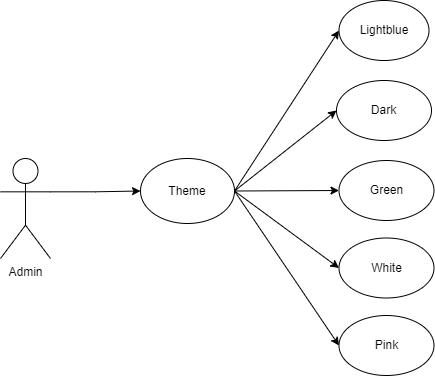

The diagram above was exported from draw.io. Its source (the exported page's mxGraphModel, read from the mxfile embedded in the PNG):
<mxGraphModel dx="868" dy="1503" grid="1" gridSize="10" guides="1" tooltips="1" connect="1" arrows="1" fold="1" page="1" pageScale="1" pageWidth="850" pageHeight="1100" math="0" shadow="0">
  <root>
    <mxCell id="QhawMPleaFAaPCJFsb4x-0" />
    <mxCell id="QhawMPleaFAaPCJFsb4x-1" parent="QhawMPleaFAaPCJFsb4x-0" />
    <mxCell id="QhawMPleaFAaPCJFsb4x-2" style="edgeStyle=orthogonalEdgeStyle;rounded=0;orthogonalLoop=1;jettySize=auto;html=1;exitX=1;exitY=0.3333333333333333;exitDx=0;exitDy=0;exitPerimeter=0;entryX=0;entryY=0.5;entryDx=0;entryDy=0;" edge="1" parent="QhawMPleaFAaPCJFsb4x-1" source="QhawMPleaFAaPCJFsb4x-3" target="QhawMPleaFAaPCJFsb4x-4">
      <mxGeometry relative="1" as="geometry" />
    </mxCell>
    <mxCell id="QhawMPleaFAaPCJFsb4x-3" value="Admin" style="shape=umlActor;verticalLabelPosition=bottom;verticalAlign=top;outlineConnect=0;labelBackgroundColor=default;html=1;" vertex="1" parent="QhawMPleaFAaPCJFsb4x-1">
      <mxGeometry x="110" y="100" width="50" height="100" as="geometry" />
    </mxCell>
    <mxCell id="QhawMPleaFAaPCJFsb4x-4" value="Theme" style="ellipse;whiteSpace=wrap;html=1;labelBackgroundColor=default;" vertex="1" parent="QhawMPleaFAaPCJFsb4x-1">
      <mxGeometry x="250" y="100" width="94" height="65" as="geometry" />
    </mxCell>
    <mxCell id="QhawMPleaFAaPCJFsb4x-5" value="Lightblue" style="ellipse;whiteSpace=wrap;html=1;labelBackgroundColor=default;" vertex="1" parent="QhawMPleaFAaPCJFsb4x-1">
      <mxGeometry x="448.5" y="-58" width="90" height="60" as="geometry" />
    </mxCell>
    <mxCell id="QhawMPleaFAaPCJFsb4x-6" value="Dark" style="ellipse;whiteSpace=wrap;html=1;labelBackgroundColor=default;" vertex="1" parent="QhawMPleaFAaPCJFsb4x-1">
      <mxGeometry x="446" y="22" width="95" height="60" as="geometry" />
    </mxCell>
    <mxCell id="QhawMPleaFAaPCJFsb4x-7" value="" style="endArrow=classic;html=1;rounded=0;exitX=1;exitY=0.5;exitDx=0;exitDy=0;entryX=0;entryY=0.5;entryDx=0;entryDy=0;" edge="1" parent="QhawMPleaFAaPCJFsb4x-1" source="QhawMPleaFAaPCJFsb4x-4" target="QhawMPleaFAaPCJFsb4x-5">
      <mxGeometry width="50" height="50" relative="1" as="geometry">
        <mxPoint x="590" y="150" as="sourcePoint" />
        <mxPoint x="640" y="100" as="targetPoint" />
      </mxGeometry>
    </mxCell>
    <mxCell id="QhawMPleaFAaPCJFsb4x-8" value="" style="endArrow=classic;html=1;rounded=0;exitX=1;exitY=0.5;exitDx=0;exitDy=0;entryX=0;entryY=0.5;entryDx=0;entryDy=0;" edge="1" parent="QhawMPleaFAaPCJFsb4x-1" source="QhawMPleaFAaPCJFsb4x-4" target="QhawMPleaFAaPCJFsb4x-6">
      <mxGeometry width="50" height="50" relative="1" as="geometry">
        <mxPoint x="354" y="142.5" as="sourcePoint" />
        <mxPoint x="425" y="210" as="targetPoint" />
      </mxGeometry>
    </mxCell>
    <mxCell id="QhawMPleaFAaPCJFsb4x-9" value="Green" style="ellipse;whiteSpace=wrap;html=1;labelBackgroundColor=default;" vertex="1" parent="QhawMPleaFAaPCJFsb4x-1">
      <mxGeometry x="448.5" y="102" width="95" height="60" as="geometry" />
    </mxCell>
    <mxCell id="QhawMPleaFAaPCJFsb4x-10" value="" style="endArrow=classic;html=1;rounded=0;exitX=1;exitY=0.5;exitDx=0;exitDy=0;entryX=0;entryY=0.5;entryDx=0;entryDy=0;" edge="1" parent="QhawMPleaFAaPCJFsb4x-1" source="QhawMPleaFAaPCJFsb4x-4" target="QhawMPleaFAaPCJFsb4x-9">
      <mxGeometry width="50" height="50" relative="1" as="geometry">
        <mxPoint x="354" y="142.5" as="sourcePoint" />
        <mxPoint x="450" y="22.5" as="targetPoint" />
      </mxGeometry>
    </mxCell>
    <mxCell id="QhawMPleaFAaPCJFsb4x-11" value="White" style="ellipse;whiteSpace=wrap;html=1;labelBackgroundColor=default;" vertex="1" parent="QhawMPleaFAaPCJFsb4x-1">
      <mxGeometry x="448.5" y="179.5" width="95" height="60" as="geometry" />
    </mxCell>
    <mxCell id="QhawMPleaFAaPCJFsb4x-12" value="" style="endArrow=classic;html=1;rounded=0;exitX=1;exitY=0.5;exitDx=0;exitDy=0;entryX=0;entryY=0.5;entryDx=0;entryDy=0;" edge="1" parent="QhawMPleaFAaPCJFsb4x-1" target="QhawMPleaFAaPCJFsb4x-11" source="QhawMPleaFAaPCJFsb4x-4">
      <mxGeometry width="50" height="50" relative="1" as="geometry">
        <mxPoint x="344" y="210" as="sourcePoint" />
        <mxPoint x="450" y="100" as="targetPoint" />
      </mxGeometry>
    </mxCell>
    <mxCell id="QhawMPleaFAaPCJFsb4x-13" value="Pink" style="ellipse;whiteSpace=wrap;html=1;labelBackgroundColor=default;" vertex="1" parent="QhawMPleaFAaPCJFsb4x-1">
      <mxGeometry x="448.5" y="257" width="95" height="60" as="geometry" />
    </mxCell>
    <mxCell id="QhawMPleaFAaPCJFsb4x-14" value="" style="endArrow=classic;html=1;rounded=0;exitX=1;exitY=0.5;exitDx=0;exitDy=0;entryX=0;entryY=0.5;entryDx=0;entryDy=0;" edge="1" parent="QhawMPleaFAaPCJFsb4x-1" target="QhawMPleaFAaPCJFsb4x-13" source="QhawMPleaFAaPCJFsb4x-4">
      <mxGeometry width="50" height="50" relative="1" as="geometry">
        <mxPoint x="344" y="287.5" as="sourcePoint" />
        <mxPoint x="450" y="177.5" as="targetPoint" />
      </mxGeometry>
    </mxCell>
  </root>
</mxGraphModel>